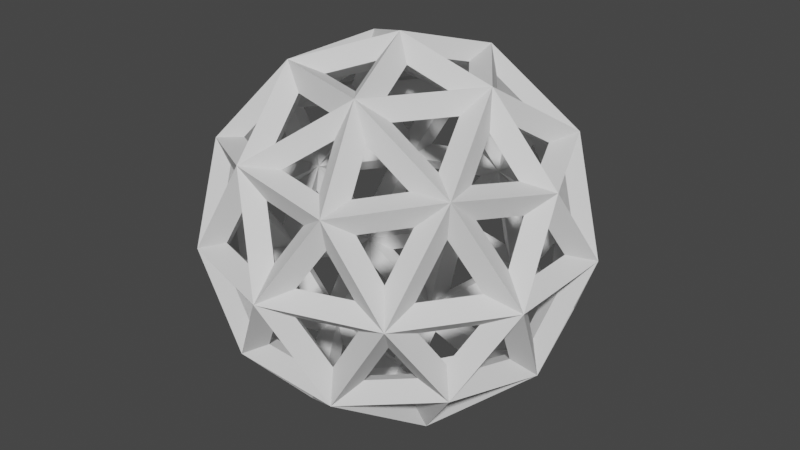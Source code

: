 # Source: Projector.blend  (saved by Blender 3.1.7; exported with 4.5.12 LTS)
import bpy
from mathutils import Matrix  # noqa: F401  (used for matrix-valued properties, if any)

bpy.ops.wm.read_factory_settings(use_empty=True)
scene = bpy.context.scene
scene.name = 'Scene'

# ---- collections
col_collection = bpy.data.collections.new('Collection'); scene.collection.children.link(col_collection)

# ---- world
world_world = bpy.data.worlds.new('World'); scene.world = world_world
world_world.use_nodes = True; world_world.node_tree.nodes.clear()
_N = world_world.node_tree.nodes; _L = world_world.node_tree.links
n0 = _N.new('ShaderNodeOutputWorld'); n0.name = 'World Output'; n0.location = (300, 300)
n1 = _N.new('ShaderNodeBackground'); n1.name = 'Background'; n1.location = (10, 300)
n1.inputs[0].default_value = (0.05088, 0.05088, 0.05088, 1.0)
_L.new(n1.outputs[0], n0.inputs[0])
n0.is_active_output = True
world_world.color = (0.05088, 0.05088, 0.05088)
world_world.use_sun_shadow = False
world_world.sun_shadow_jitter_overblur = 0.0

# ---- meshes
me_icosphere = bpy.data.meshes.new('Icosphere')
me_icosphere.from_pydata([(0.0, 0.0, -1.0), (0.7236, -0.5257, -0.4472), (-0.2764, -0.8506, -0.4472), (-0.8944, 0.0, -0.4472), (-0.2764, 0.8506, -0.4472), (0.7236, 0.5257, -0.4472), (0.2764, -0.8506, 0.4472), (-0.7236, -0.5257, 0.4472), (-0.7236, 0.5257, 0.4472), (0.2764, 0.8506, 0.4472), (0.8944, 0.0, 0.4472), (0.0, 0.0, 1.0), (-0.1625, -0.5, -0.8507), (0.4253, -0.309, -0.8507), (0.2629, -0.809, -0.5257), (0.8506, 0.0, -0.5257), (0.4253, 0.309, -0.8507), (-0.5257, 0.0, -0.8507), (-0.6882, -0.5, -0.5257), (-0.1625, 0.5, -0.8507), (-0.6882, 0.5, -0.5257), (0.2629, 0.809, -0.5257), (0.9511, -0.309, 0.0), (0.9511, 0.309, 0.0), (0.0, -1.0, 0.0), (0.5878, -0.809, 0.0), (-0.9511, -0.309, 0.0), (-0.5878, -0.809, 0.0), (-0.5878, 0.809, 0.0), (-0.9511, 0.309, 0.0), (0.5878, 0.809, 0.0), (0.0, 1.0, 0.0), (0.6882, -0.5, 0.5257), (-0.2629, -0.809, 0.5257), (-0.8506, 0.0, 0.5257), (-0.2629, 0.809, 0.5257), (0.6882, 0.5, 0.5257), (0.1625, -0.5, 0.8507), (0.5257, 0.0, 0.8507), (-0.4253, -0.309, 0.8507), (-0.4253, 0.309, 0.8507), (0.1625, 0.5, 0.8507)], [], [(0, 13, 12), (1, 13, 15), (0, 12, 17), (0, 17, 19), (0, 19, 16), (1, 15, 22), (2, 14, 24), (3, 18, 26), (4, 20, 28), (5, 21, 30), (1, 22, 25), (2, 24, 27), (3, 26, 29), (4, 28, 31), (5, 30, 23), (6, 32, 37), (7, 33, 39), (8, 34, 40), (9, 35, 41), (10, 36, 38), (38, 41, 11), (38, 36, 41), (36, 9, 41), (41, 40, 11), (41, 35, 40), (35, 8, 40), (40, 39, 11), (40, 34, 39), (34, 7, 39), (39, 37, 11), (39, 33, 37), (33, 6, 37), (37, 38, 11), (37, 32, 38), (32, 10, 38), (23, 36, 10), (23, 30, 36), (30, 9, 36), (31, 35, 9), (31, 28, 35), (28, 8, 35), (29, 34, 8), (29, 26, 34), (26, 7, 34), (27, 33, 7), (27, 24, 33), (24, 6, 33), (25, 32, 6), (25, 22, 32), (22, 10, 32), (30, 31, 9), (30, 21, 31), (21, 4, 31), (28, 29, 8), (28, 20, 29), (20, 3, 29), (26, 27, 7), (26, 18, 27), (18, 2, 27), (24, 25, 6), (24, 14, 25), (14, 1, 25), (22, 23, 10), (22, 15, 23), (15, 5, 23), (16, 21, 5), (16, 19, 21), (19, 4, 21), (19, 20, 4), (19, 17, 20), (17, 3, 20), (17, 18, 3), (17, 12, 18), (12, 2, 18), (15, 16, 5), (15, 13, 16), (13, 0, 16), (12, 14, 2), (12, 13, 14), (13, 1, 14)])
_uv = me_icosphere.uv_layers.new(name='UVMap')
_uv.uv.foreach_set('vector', [0.1818, 0.0, 0.2273, 0.07873, 0.1364, 0.07873, 0.2727, 0.1575, 0.3182, 0.07873, 0.3636, 0.1575, 0.9091, 0.0, 0.9545, 0.07873, 0.8636, 0.07873, 0.7273, 0.0, 0.7727, 0.07873, 0.6818, 0.07873, 0.5455, 0.0, 0.5909, 0.07873, 0.5, 0.07873, 0.2727, 0.1575, 0.3636, 0.1575, 0.3182, 0.2362, 0.09091, 0.1575, 0.1818, 0.1575, 0.1364, 0.2362, 0.8182, 0.1575, 0.9091, 0.1575, 0.8636, 0.2362, 0.6364, 0.1575, 0.7273, 0.1575, 0.6818, 0.2362, 0.4545, 0.1575, 0.5455, 0.1575, 0.5, 0.2362, 0.2727, 0.1575, 0.3182, 0.2362, 0.2273, 0.2362, 0.09091, 0.1575, 0.1364, 0.2362, 0.04546, 0.2362, 0.8182, 0.1575, 0.8636, 0.2362, 0.7727, 0.2362, 0.6364, 0.1575, 0.6818, 0.2362, 0.5909, 0.2362, 0.4545, 0.1575, 0.5, 0.2362, 0.4091, 0.2362, 0.1818, 0.3149, 0.2727, 0.3149, 0.2273, 0.3937, 0.0, 0.3149, 0.09091, 0.3149, 0.04546, 0.3937, 0.7273, 0.3149, 0.8182, 0.3149, 0.7727, 0.3937, 0.5455, 0.3149, 0.6364, 0.3149, 0.5909, 0.3937, 0.3636, 0.3149, 0.4545, 0.3149, 0.4091, 0.3937, 0.4091, 0.3937, 0.5, 0.3937, 0.4545, 0.4724, 0.4091, 0.3937, 0.4545, 0.3149, 0.5, 0.3937, 0.4545, 0.3149, 0.5455, 0.3149, 0.5, 0.3937, 0.5909, 0.3937, 0.6818, 0.3937, 0.6364, 0.4724, 0.5909, 0.3937, 0.6364, 0.3149, 0.6818, 0.3937, 0.6364, 0.3149, 0.7273, 0.3149, 0.6818, 0.3937, 0.7727, 0.3937, 0.8636, 0.3937, 0.8182, 0.4724, 0.7727, 0.3937, 0.8182, 0.3149, 0.8636, 0.3937, 0.8182, 0.3149, 0.9091, 0.3149, 0.8636, 0.3937, 0.04546, 0.3937, 0.1364, 0.3937, 0.09091, 0.4724, 0.04546, 0.3937, 0.09091, 0.3149, 0.1364, 0.3937, 0.09091, 0.3149, 0.1818, 0.3149, 0.1364, 0.3937, 0.2273, 0.3937, 0.3182, 0.3937, 0.2727, 0.4724, 0.2273, 0.3937, 0.2727, 0.3149, 0.3182, 0.3937, 0.2727, 0.3149, 0.3636, 0.3149, 0.3182, 0.3937, 0.4091, 0.2362, 0.4545, 0.3149, 0.3636, 0.3149, 0.4091, 0.2362, 0.5, 0.2362, 0.4545, 0.3149, 0.5, 0.2362, 0.5455, 0.3149, 0.4545, 0.3149, 0.5909, 0.2362, 0.6364, 0.3149, 0.5455, 0.3149, 0.5909, 0.2362, 0.6818, 0.2362, 0.6364, 0.3149, 0.6818, 0.2362, 0.7273, 0.3149, 0.6364, 0.3149, 0.7727, 0.2362, 0.8182, 0.3149, 0.7273, 0.3149, 0.7727, 0.2362, 0.8636, 0.2362, 0.8182, 0.3149, 0.8636, 0.2362, 0.9091, 0.3149, 0.8182, 0.3149, 0.04546, 0.2362, 0.09091, 0.3149, 0.0, 0.3149, 0.04546, 0.2362, 0.1364, 0.2362, 0.09091, 0.3149, 0.1364, 0.2362, 0.1818, 0.3149, 0.09091, 0.3149, 0.2273, 0.2362, 0.2727, 0.3149, 0.1818, 0.3149, 0.2273, 0.2362, 0.3182, 0.2362, 0.2727, 0.3149, 0.3182, 0.2362, 0.3636, 0.3149, 0.2727, 0.3149, 0.5, 0.2362, 0.5909, 0.2362, 0.5455, 0.3149, 0.5, 0.2362, 0.5455, 0.1575, 0.5909, 0.2362, 0.5455, 0.1575, 0.6364, 0.1575, 0.5909, 0.2362, 0.6818, 0.2362, 0.7727, 0.2362, 0.7273, 0.3149, 0.6818, 0.2362, 0.7273, 0.1575, 0.7727, 0.2362, 0.7273, 0.1575, 0.8182, 0.1575, 0.7727, 0.2362, 0.8636, 0.2362, 0.9545, 0.2362, 0.9091, 0.3149, 0.8636, 0.2362, 0.9091, 0.1575, 0.9545, 0.2362, 0.9091, 0.1575, 1.0, 0.1575, 0.9545, 0.2362, 0.1364, 0.2362, 0.2273, 0.2362, 0.1818, 0.3149, 0.1364, 0.2362, 0.1818, 0.1575, 0.2273, 0.2362, 0.1818, 0.1575, 0.2727, 0.1575, 0.2273, 0.2362, 0.3182, 0.2362, 0.4091, 0.2362, 0.3636, 0.3149, 0.3182, 0.2362, 0.3636, 0.1575, 0.4091, 0.2362, 0.3636, 0.1575, 0.4545, 0.1575, 0.4091, 0.2362, 0.5, 0.07873, 0.5455, 0.1575, 0.4545, 0.1575, 0.5, 0.07873, 0.5909, 0.07873, 0.5455, 0.1575, 0.5909, 0.07873, 0.6364, 0.1575, 0.5455, 0.1575, 0.6818, 0.07873, 0.7273, 0.1575, 0.6364, 0.1575, 0.6818, 0.07873, 0.7727, 0.07873, 0.7273, 0.1575, 0.7727, 0.07873, 0.8182, 0.1575, 0.7273, 0.1575, 0.8636, 0.07873, 0.9091, 0.1575, 0.8182, 0.1575, 0.8636, 0.07873, 0.9545, 0.07873, 0.9091, 0.1575, 0.9545, 0.07873, 1.0, 0.1575, 0.9091, 0.1575, 0.3636, 0.1575, 0.4091, 0.07873, 0.4545, 0.1575, 0.3636, 0.1575, 0.3182, 0.07873, 0.4091, 0.07873, 0.3182, 0.07873, 0.3636, 0.0, 0.4091, 0.07873, 0.1364, 0.07873, 0.1818, 0.1575, 0.09091, 0.1575, 0.1364, 0.07873, 0.2273, 0.07873, 0.1818, 0.1575, 0.2273, 0.07873, 0.2727, 0.1575, 0.1818, 0.1575])
me_icosphere.use_remesh_fix_poles = True
me_icosphere.use_remesh_preserve_attributes = False
me_icosphere.update()

# ---- objects
ob_icosphere = bpy.data.objects.new('Icosphere', me_icosphere)

# ---- transforms, parenting, visibility, modifiers, constraints
ob_icosphere.location = (0.0, 0.0, 0.0)
_m = ob_icosphere.modifiers.new('Wireframe', 'WIREFRAME')
_m.thickness = 0.156
_m.offset = -0.8163

# ---- collection membership
col_collection.objects.link(ob_icosphere)

# ---- scene / render settings (as saved in the file)
scene.frame_start = 1; scene.frame_end = 250; scene.frame_set(1)
scene.render.engine = 'BLENDER_EEVEE_NEXT'
scene.cycles.use_denoising = False
scene.cycles.samples = 128
scene.cycles.sampling_pattern = 'TABULATED_SOBOL'
scene.cycles.use_adaptive_sampling = False
scene.cycles.use_light_tree = False
scene.view_settings.view_transform = 'Filmic'
bpy.context.view_layer.update()

# ---- added for rendering (the .blend has no active camera and no usable light): camera, sun
cam_auto = bpy.data.cameras.new('AutoCamera')
cam_auto.lens = 50.0
cam_auto.sensor_width = 36.0
cam_auto.clip_end = 1000.0
ob_auto_camera = bpy.data.objects.new('AutoCamera', cam_auto)
scene.collection.objects.link(ob_auto_camera)
ob_auto_camera.location = (3.19883, -3.8386, 2.55907)
ob_auto_camera.rotation_euler = (1.09748, -7.21219e-08, 0.694738)
scene.camera = ob_auto_camera
light_auto_sun = bpy.data.lights.new('AutoSun', 'SUN')
light_auto_sun.energy = 3.0
light_auto_sun.angle = 0.0523599
ob_auto_sun = bpy.data.objects.new('AutoSun', light_auto_sun)
scene.collection.objects.link(ob_auto_sun)
ob_auto_sun.rotation_euler = (0.872665, 0.174533, 0.523599)
bpy.context.view_layer.update()
